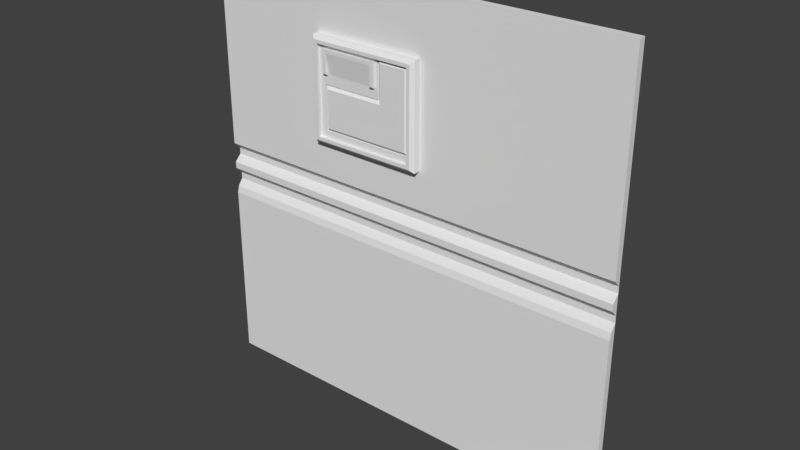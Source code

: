# Source: flight1_6.blend  (saved by Blender 2.78.0; exported with 4.5.12 LTS)
import bpy
from mathutils import Matrix  # noqa: F401  (used for matrix-valued properties, if any)

bpy.ops.wm.read_factory_settings(use_empty=True)
scene = bpy.context.scene
scene.name = 'Scene'

# ---- collections
col_collection_1 = bpy.data.collections.new('Collection 1'); scene.collection.children.link(col_collection_1)

# ---- world
world_world = bpy.data.worlds.new('World'); scene.world = world_world
world_world.color = (0.05088, 0.05088, 0.05088)
world_world.use_sun_shadow = False
world_world.sun_shadow_jitter_overblur = 0.0
world_world.cycles.sampling_method = 'MANUAL'

# ---- meshes
me_flight1_6_meshdata = bpy.data.meshes.new('flight1_6_meshdata')
me_flight1_6_meshdata.from_pydata([(-1.28, 1.24, -1.28), (1.28, 1.24, -1.28), (-1.28, 1.24, 1.28), (1.28, 1.24, 1.28), (-1.28, 1.24, 0.0), (1.28, 1.24, 0.0), (1.28, 1.24, 0.1201), (-1.28, 1.24, 0.1201), (-1.28, 1.24, -0.2007), (1.28, 1.24, -0.2007), (1.28, 1.25, -0.1605), (1.28, 1.28, -0.1204), (1.28, 1.28, -0.08027), (1.28, 1.24, -0.04013), (-1.28, 1.24, -0.04013), (-1.28, 1.28, -0.08027), (-1.28, 1.28, -0.1204), (-1.28, 1.25, -0.1605), (-1.28, 1.28, 0.08006), (-1.28, 1.28, 0.04003), (1.28, 1.28, 0.04003), (1.28, 1.28, 0.08006), (-1.28, 1.28, -1.28), (1.28, 1.28, -1.28), (-1.28, 1.28, 1.28), (1.28, 1.28, 1.28), (0.1199, 1.24, -1.28), (0.1199, 1.24, 1.28), (0.1199, 1.24, 0.0), (0.1199, 1.24, 0.1201), (0.1199, 1.24, -0.2007), (0.1199, 1.25, -0.1605), (0.1199, 1.28, -0.1204), (0.1199, 1.28, -0.08027), (0.1199, 1.24, -0.04013), (0.1199, 1.28, 0.04003), (0.1199, 1.28, 0.08006), (0.1199, 1.28, -1.28), (0.1199, 1.28, 1.28), (-0.5603, 1.24, 1.28), (-0.5603, 1.24, 0.0), (-0.5603, 1.24, 0.1201), (-0.5603, 1.24, -0.2007), (-0.5603, 1.25, -0.1605), (-0.5603, 1.28, -0.1204), (-0.5603, 1.28, -0.08027), (-0.5603, 1.24, -0.04013), (-0.5603, 1.28, 0.04003), (-0.5603, 1.28, 0.08006), (-0.5603, 1.28, 1.28), (-0.5603, 1.24, -1.28), (-0.5603, 1.28, -1.28), (1.28, 1.24, 0.9427), (-1.28, 1.24, 0.9427), (1.28, 1.28, 0.931), (-1.28, 1.28, 0.931), (0.1199, 1.24, 0.9427), (-0.5603, 1.24, 0.9427), (-1.28, 1.24, 0.3416), (1.28, 1.24, 0.3416), (1.28, 1.28, 0.3092), (-1.28, 1.28, 0.3092), (0.1199, 1.24, 0.3416), (-0.5603, 1.24, 0.3416), (0.07994, 1.18, 0.3816), (0.1199, 1.2, 0.3416), (0.1199, 1.2, 0.9427), (0.07994, 1.18, 0.9027), (-0.5603, 1.2, 0.3416), (-0.5203, 1.18, 0.3816), (-0.5203, 1.18, 0.9027), (-0.5603, 1.2, 0.9427), (0.09994, 1.18, 0.9227), (0.09994, 1.18, 0.3616), (-0.5403, 1.18, 0.3616), (-0.5403, 1.18, 0.9227), (0.07994, 1.2, 0.9027), (0.07994, 1.2, 0.3816), (-0.5203, 1.2, 0.3816), (-0.5203, 1.2, 0.9027), (-0.1402, 1.2, 0.882), (-0.4803, 1.2, 0.882), (-0.4803, 1.2, 0.7417), (-0.1402, 1.2, 0.7417), (-0.1602, 1.18, 0.862), (-0.4603, 1.18, 0.862), (-0.1402, 1.18, 0.882), (-0.4803, 1.18, 0.882), (-0.1602, 1.2, 0.7417), (-0.4603, 1.2, 0.7417), (-0.1402, 1.18, 0.7617), (-0.1402, 1.2, 0.7617), (-0.4803, 1.2, 0.7617), (-0.4803, 1.18, 0.7617), (-0.4803, 1.2, 0.3816), (-0.4803, 1.18, 0.3816), (-0.1402, 1.18, 0.3816), (-0.1402, 1.2, 0.3816), (-0.1402, 1.2, 0.6827), (0.07994, 1.2, 0.6827), (-0.5203, 1.18, 0.6827), (0.07994, 1.18, 0.6827), (-0.5203, 1.2, 0.6827), (-0.4803, 1.2, 0.6827), (0.05543, 1.2, 0.4218), (-0.4803, 1.2, 0.4218), (-0.1402, 1.2, 0.4218), (-0.5203, 1.18, 0.4218), (-0.5203, 1.2, 0.4218), (0.07994, 1.2, 0.4218), (0.07994, 1.18, 0.4218), (-0.1203, 1.2, 0.9027), (-0.1203, 1.2, 0.7562), (-0.1203, 1.2, 0.6827), (-0.1203, 1.2, 0.7099), (-0.1203, 1.18, 0.9027), (-0.1402, 1.18, 0.9027), (-0.1402, 1.2, 0.9027), (-0.4803, 1.2, 0.9027), (-0.4803, 1.18, 0.9027), (-0.1034, 1.19, 0.6627), (-0.1203, 1.21, 0.9027), (-0.1003, 1.19, 0.8827), (0.05994, 1.19, 0.8827), (0.07994, 1.21, 0.9027), (0.05994, 1.19, 0.6627), (0.07994, 1.21, 0.6827), (-0.4603, 1.19, 0.6627), (-0.4803, 1.21, 0.6827), (-0.1402, 1.19, 0.6627), (-0.1402, 1.21, 0.6827), (-0.1003, 1.19, 0.6627), (-0.1203, 1.21, 0.6827), (-0.4803, 1.21, 0.4218), (-0.4603, 1.19, 0.4418), (-0.1402, 1.19, 0.4418), (-0.1402, 1.21, 0.4218), (0.05543, 1.21, 0.4218), (0.05543, 1.19, 0.4418), (0.05994, 1.19, 0.4418), (0.07994, 1.21, 0.4218), (-0.1003, 1.19, 0.7099), (-0.1203, 1.21, 0.7099), (-0.1003, 1.19, 0.7562), (-0.1203, 1.21, 0.7562), (-0.4803, 1.187, 0.7417), (-0.4803, 1.18, 0.7484), (-0.1402, 1.18, 0.7484), (-0.1402, 1.187, 0.7417), (-0.1602, 1.187, 0.7417), (-0.1602, 1.18, 0.7484), (-0.4603, 1.18, 0.7484), (-0.4603, 1.187, 0.7417)], [], [(56, 52, 3, 27), (34, 13, 5, 28), (36, 21, 6, 29), (26, 1, 9, 30), (30, 9, 10, 31), (31, 10, 11, 32), (32, 11, 12, 33), (33, 12, 13, 34), (28, 5, 20, 35), (35, 20, 21, 36), (27, 3, 25, 38), (50, 0, 22, 51), (59, 6, 21, 60), (5, 13, 12, 20), (1, 23, 11, 10, 9), (0, 8, 17, 16, 22), (19, 15, 14, 4), (58, 61, 18, 7), (1, 26, 37, 23), (39, 27, 38, 49), (47, 35, 36, 48), (40, 28, 35, 47), (45, 33, 34, 46), (44, 32, 33, 45), (43, 31, 32, 44), (42, 30, 31, 43), (50, 26, 30, 42), (48, 36, 29, 41), (46, 34, 28, 40), (57, 56, 27, 39), (53, 57, 39, 2), (14, 46, 40, 4), (18, 48, 41, 7), (0, 50, 42, 8), (8, 42, 43, 17), (17, 43, 44, 16), (16, 44, 45, 15), (15, 45, 46, 14), (4, 40, 47, 19), (19, 47, 48, 18), (2, 39, 49, 24), (26, 50, 51, 37), (58, 63, 57, 53), (56, 57, 71, 66), (2, 24, 55, 53), (3, 52, 54, 25), (62, 59, 52, 56), (29, 6, 59, 62), (41, 29, 62, 63), (7, 41, 63, 58), (53, 55, 61, 58), (52, 59, 60, 54), (63, 62, 65, 68), (57, 63, 68, 71), (62, 56, 66, 65), (65, 66, 72, 73), (74, 75, 71, 68), (66, 71, 75, 72), (73, 74, 68, 65), (69, 95, 94, 78), (67, 101, 110, 64, 73, 72), (69, 107, 100, 70, 75, 74), (70, 119, 116, 115, 67, 72, 75), (64, 96, 95, 69, 74, 73), (70, 100, 102, 79), (67, 115, 111, 76), (64, 110, 109, 77), (120, 131, 129, 135, 138, 139, 125), (80, 81, 87, 86), (149, 150, 84, 88), (150, 147, 90, 86, 84), (81, 92, 93, 87), (85, 87, 93, 146, 151), (85, 84, 86, 87), (149, 88, 83, 148), (88, 84, 85, 89), (83, 91, 90, 147, 148), (90, 91, 80, 86), (82, 89, 152, 145), (77, 109, 104), (89, 85, 151, 152), (89, 82, 103, 98, 83, 88), (117, 80, 91, 83, 98, 113, 114, 112, 111), (94, 95, 96, 97), (97, 96, 64, 77), (82, 92, 81, 118, 79, 102, 103), (103, 102, 108, 105), (108, 107, 69, 78), (106, 105, 94, 97), (104, 106, 97, 77), (99, 101, 67, 76), (105, 108, 78, 94), (113, 98, 130, 132), (98, 103, 128, 130), (102, 100, 107, 108), (105, 106, 136, 133), (111, 112, 144, 121), (109, 110, 101, 99), (111, 115, 116, 117), (109, 99, 126, 140), (103, 105, 133, 128), (117, 116, 119, 118), (118, 81, 80, 117), (118, 119, 70, 79), (104, 109, 140, 137), (120, 125, 123, 122, 143, 141, 131), (106, 104, 137, 136), (99, 76, 124, 126), (112, 114, 142, 144), (129, 127, 134, 135), (114, 113, 132, 142), (127, 129, 130, 128), (122, 123, 124, 121), (123, 125, 126, 124), (128, 133, 134, 127), (136, 137, 138, 135), (133, 136, 135, 134), (125, 139, 140, 126), (137, 140, 139, 138), (129, 131, 132, 130), (131, 141, 142, 132), (141, 143, 144, 142), (143, 122, 121, 144), (76, 111, 121, 124), (149, 148, 147, 150), (145, 152, 151, 146), (93, 92, 82, 145, 146)])
_uv = me_flight1_6_meshdata.uv_layers.new(name='UVMap')
_uv.uv.foreach_set('vector', [0.5469, 0.8682, 1.0, 0.8682, 1.0, 1.0, 0.5469, 1.0, 0.5469, 0.4843, 1.0, 0.4843, 1.0, 0.5, 0.5469, 0.5, 0.5469, 0.5313, 1.0, 0.5313, 1.0, 0.5469, 0.5469, 0.5469, 0.5469, 0.0, 1.0, 5.153e-08, 1.0, 0.4216, 0.5469, 0.4216, 0.5469, 0.4216, 1.0, 0.4216, 1.0, 0.4373, 0.5469, 0.4373, 0.5469, 0.4373, 1.0, 0.4373, 1.0, 0.453, 0.5469, 0.453, 0.5469, 0.453, 1.0, 0.453, 1.0, 0.4686, 0.5469, 0.4686, 0.5469, 0.4686, 1.0, 0.4686, 1.0, 0.4843, 0.5469, 0.4843, 0.5469, 0.5, 1.0, 0.5, 1.0, 0.5156, 0.5469, 0.5156, 0.5469, 0.5156, 1.0, 0.5156, 1.0, 0.5313, 0.5469, 0.5313, 0.5469, 0.9988, 1.0, 0.9975, 1.0, 0.9975, 0.5469, 0.9975, 0.2812, -0.007382, 0.0, -0.007382, 0.0, -0.007382, 0.2812, -0.007382, 0.9961, 0.6334, 0.9961, 0.5469, 0.9961, 0.5313, 0.9961, 0.6208, 0.9961, 0.5, 0.9961, 0.4843, 0.9961, 0.4686, 0.9961, 0.5156, 0.9961, 0.0, 0.9961, 0.0, 0.9961, 0.453, 0.9961, 0.4373, 0.9961, 0.4216, 0.001953, 0.0, 0.001953, 0.4216, 0.001953, 0.4373, 0.001953, 0.453, 0.001953, 0.0, 0.001953, 0.5156, 0.001953, 0.4686, 0.001953, 0.4843, 0.001953, 0.5, 0.000851, 0.6334, 0.001953, 0.6208, 0.001953, 0.5313, 0.001953, 0.5469, 1.0, -0.007382, 0.5469, -0.007382, 0.5469, -0.007382, 1.0, -0.007382, 0.2812, 0.9988, 0.5469, 0.9988, 0.5469, 0.9975, 0.2812, 0.9975, 0.2812, 0.5156, 0.5469, 0.5156, 0.5469, 0.5313, 0.2812, 0.5313, 0.2812, 0.5, 0.5469, 0.5, 0.5469, 0.5156, 0.2812, 0.5156, 0.2812, 0.4686, 0.5469, 0.4686, 0.5469, 0.4843, 0.2812, 0.4843, 0.2812, 0.453, 0.5469, 0.453, 0.5469, 0.4686, 0.2812, 0.4686, 0.2812, 0.4373, 0.5469, 0.4373, 0.5469, 0.453, 0.2812, 0.453, 0.2812, 0.4216, 0.5469, 0.4216, 0.5469, 0.4373, 0.2812, 0.4373, 0.2812, 5.153e-08, 0.5469, 0.0, 0.5469, 0.4216, 0.2812, 0.4216, 0.2812, 0.5313, 0.5469, 0.5313, 0.5469, 0.5469, 0.2812, 0.5469, 0.2812, 0.4843, 0.5469, 0.4843, 0.5469, 0.5, 0.2812, 0.5, 0.2812, 0.8682, 0.5469, 0.8682, 0.5469, 1.0, 0.2812, 1.0, 0.0, 0.8682, 0.2812, 0.8682, 0.2812, 1.0, 0.0, 1.0, 0.0, 0.4843, 0.2812, 0.4843, 0.2812, 0.5, 0.0, 0.5, 0.0, 0.5313, 0.2812, 0.5313, 0.2812, 0.5469, 0.0, 0.5469, 0.0, 5.153e-08, 0.2812, 5.153e-08, 0.2812, 0.4216, 0.0, 0.4216, 0.0, 0.4216, 0.2812, 0.4216, 0.2812, 0.4373, 0.0, 0.4373, 0.0, 0.4373, 0.2812, 0.4373, 0.2812, 0.453, 0.0, 0.453, 0.0, 0.453, 0.2812, 0.453, 0.2812, 0.4686, 0.0, 0.4686, 0.0, 0.4686, 0.2812, 0.4686, 0.2812, 0.4843, 0.0, 0.4843, 0.0, 0.5, 0.2812, 0.5, 0.2812, 0.5156, 0.0, 0.5156, 0.0, 0.5156, 0.2812, 0.5156, 0.2812, 0.5313, 0.0, 0.5313, 0.0, 0.9975, 0.2812, 0.9988, 0.2812, 0.9975, 0.0, 0.9975, 0.5469, -0.007382, 0.2812, -0.007382, 0.2812, -0.007382, 0.5469, -0.007382, 0.0, 0.6334, 0.2812, 0.6334, 0.2812, 0.8682, 0.0, 0.8682, 0.5465, 0.8649, 0.2836, 0.8649, 0.2836, 0.8649, 0.5465, 0.8649, 0.001953, 1.0, 0.001953, 1.0, 0.001953, 0.8637, 0.001102, 0.8682, 0.9961, 1.0, 0.9961, 0.8682, 0.9961, 0.8637, 0.9961, 1.0, 0.5469, 0.6334, 1.0, 0.6334, 1.0, 0.8682, 0.5469, 0.8682, 0.5469, 0.5469, 1.0, 0.5469, 1.0, 0.6334, 0.5469, 0.6334, 0.2812, 0.5469, 0.5469, 0.5469, 0.5469, 0.6334, 0.2812, 0.6334, 0.0, 0.5469, 0.2812, 0.5469, 0.2812, 0.6334, 0.0, 0.6334, 0.001102, 0.8682, 0.001953, 0.8637, 0.001953, 0.6208, 0.000851, 0.6334, 0.9961, 0.8682, 0.9961, 0.6334, 0.9961, 0.6208, 0.9961, 0.8637, 0.2812, 0.6332, 0.5465, 0.6332, 0.5465, 0.6332, 0.2812, 0.6332, 0.2836, 0.8649, 0.2836, 0.6332, 0.2836, 0.6332, 0.2836, 0.8649, 0.5465, 0.6332, 0.5465, 0.8668, 0.5465, 0.8668, 0.5465, 0.6332, 0.5466, 0.6334, 0.5466, 0.8671, 0.539, 0.8596, 0.539, 0.641, 0.289, 0.641, 0.289, 0.8596, 0.2814, 0.8671, 0.2814, 0.6334, 0.5466, 0.8671, 0.2814, 0.8671, 0.289, 0.8596, 0.539, 0.8596, 0.539, 0.641, 0.289, 0.641, 0.2814, 0.6334, 0.5466, 0.6334, 0.2968, 0.6488, 0.3124, 0.6488, 0.3124, 0.6488, 0.2968, 0.6488, 0.5312, 0.8526, 0.5312, 0.7667, 0.5312, 0.6648, 0.5312, 0.649, 0.539, 0.6412, 0.539, 0.8604, 0.2968, 0.649, 0.2968, 0.6648, 0.2968, 0.7667, 0.2968, 0.8526, 0.289, 0.8604, 0.289, 0.6412, 0.2968, 0.8526, 0.3124, 0.8526, 0.4452, 0.8526, 0.453, 0.8526, 0.5312, 0.8526, 0.539, 0.8604, 0.289, 0.8604, 0.5312, 0.649, 0.4452, 0.649, 0.3124, 0.649, 0.2968, 0.649, 0.289, 0.6412, 0.539, 0.6412, 0.2968, 0.8518, 0.2968, 0.7664, 0.2968, 0.7664, 0.2968, 0.8518, 0.5312, 0.8518, 0.453, 0.8518, 0.453, 0.8518, 0.5312, 0.8518, 0.5312, 0.6488, 0.5312, 0.6645, 0.5312, 0.6645, 0.5312, 0.6488, 0.4596, 0.7589, 0.4608, 0.7589, 0.4452, 0.7589, 0.4452, 0.6726, 0.5217, 0.6726, 0.5234, 0.6726, 0.5234, 0.7589, 0.4452, 0.8437, 0.3124, 0.8437, 0.3124, 0.8437, 0.4452, 0.8437, 0.4383, 0.7891, 0.4384, 0.7917, 0.4384, 0.8366, 0.4383, 0.7891, 0.4384, 0.7924, 0.4452, 0.7923, 0.4452, 0.7975, 0.4452, 0.8445, 0.4384, 0.837, 0.3124, 0.8437, 0.3124, 0.7969, 0.3124, 0.7969, 0.3124, 0.8437, 0.3199, 0.837, 0.3124, 0.8445, 0.3124, 0.7975, 0.3124, 0.7923, 0.3199, 0.7924, 0.3199, 0.837, 0.4384, 0.837, 0.4452, 0.8445, 0.3124, 0.8445, 0.438, 0.7891, 0.4392, 0.7891, 0.4452, 0.7891, 0.4452, 0.7891, 0.4374, 0.7891, 0.4374, 0.8359, 0.3202, 0.8359, 0.3202, 0.7891, 0.4452, 0.7891, 0.4452, 0.7969, 0.4452, 0.7969, 0.4452, 0.7917, 0.4452, 0.7891, 0.4452, 0.7969, 0.4452, 0.7969, 0.4452, 0.8437, 0.4452, 0.8437, 0.3124, 0.7891, 0.3162, 0.7891, 0.3189, 0.7891, 0.3124, 0.7891, 0.5312, 0.649, 0.5312, 0.6648, 0.5217, 0.6648, 0.3202, 0.7891, 0.3202, 0.8366, 0.3202, 0.7917, 0.3202, 0.7891, 0.3202, 0.7897, 0.3124, 0.7897, 0.3124, 0.7667, 0.4452, 0.7667, 0.4452, 0.7897, 0.4374, 0.7897, 0.4452, 0.8526, 0.4452, 0.8445, 0.4452, 0.7975, 0.4452, 0.7897, 0.4452, 0.7667, 0.453, 0.7667, 0.453, 0.7773, 0.453, 0.7954, 0.453, 0.8526, 0.3124, 0.6488, 0.3124, 0.6488, 0.4452, 0.6488, 0.4452, 0.6488, 0.4452, 0.6488, 0.4452, 0.6488, 0.5312, 0.6488, 0.5312, 0.6488, 0.3124, 0.7897, 0.3124, 0.7975, 0.3124, 0.8445, 0.3124, 0.8526, 0.2968, 0.8526, 0.2968, 0.7667, 0.3124, 0.7667, 0.3124, 0.7667, 0.2968, 0.7667, 0.2968, 0.6648, 0.3124, 0.6648, 0.2968, 0.6644, 0.2968, 0.6645, 0.2968, 0.6488, 0.2968, 0.6488, 0.4452, 0.6648, 0.3124, 0.6648, 0.3124, 0.649, 0.4452, 0.649, 0.5217, 0.6648, 0.4452, 0.6648, 0.4452, 0.649, 0.5312, 0.649, 0.5312, 0.7664, 0.5312, 0.7664, 0.5312, 0.8518, 0.5312, 0.8518, 0.3124, 0.6648, 0.2968, 0.6648, 0.2968, 0.649, 0.3124, 0.649, 0.453, 0.7667, 0.4452, 0.7667, 0.4452, 0.7667, 0.453, 0.7667, 0.4452, 0.7667, 0.3124, 0.7667, 0.3124, 0.7667, 0.4452, 0.7667, 0.2968, 0.7664, 0.2968, 0.7664, 0.2968, 0.6645, 0.2968, 0.6644, 0.3124, 0.6648, 0.4452, 0.6648, 0.4452, 0.6648, 0.3124, 0.6648, 0.453, 0.8526, 0.453, 0.7954, 0.453, 0.7954, 0.453, 0.8526, 0.5312, 0.6645, 0.5312, 0.6645, 0.5312, 0.7664, 0.5312, 0.7664, 0.453, 0.8518, 0.453, 0.8518, 0.4452, 0.8518, 0.4452, 0.8518, 0.5312, 0.6648, 0.5312, 0.7667, 0.5312, 0.7667, 0.5312, 0.6648, 0.3124, 0.7667, 0.3124, 0.6648, 0.3124, 0.6648, 0.3124, 0.7667, 0.4452, 0.8518, 0.4452, 0.8518, 0.3124, 0.8518, 0.3124, 0.8518, 0.3124, 0.8526, 0.3124, 0.8445, 0.4452, 0.8445, 0.4452, 0.8526, 0.3124, 0.8518, 0.3124, 0.8518, 0.2968, 0.8518, 0.2968, 0.8518, 0.5217, 0.6648, 0.5312, 0.6648, 0.5312, 0.6648, 0.5217, 0.6648, 0.4596, 0.7589, 0.5234, 0.7589, 0.5234, 0.8448, 0.4608, 0.8448, 0.4608, 0.7954, 0.4608, 0.7773, 0.4608, 0.7589, 0.4452, 0.6648, 0.5217, 0.6648, 0.5217, 0.6648, 0.4452, 0.6648, 0.5312, 0.7667, 0.5312, 0.8526, 0.5312, 0.8526, 0.5312, 0.7667, 0.453, 0.7954, 0.453, 0.7773, 0.453, 0.7773, 0.453, 0.7954, 0.4452, 0.7589, 0.3202, 0.7589, 0.3202, 0.6726, 0.4452, 0.6726, 0.453, 0.7773, 0.453, 0.7667, 0.453, 0.7667, 0.453, 0.7773, 0.3202, 0.7589, 0.4452, 0.7589, 0.4452, 0.7667, 0.3124, 0.7667, 0.4608, 0.8448, 0.5234, 0.8448, 0.5312, 0.8526, 0.453, 0.8526, 0.5234, 0.8448, 0.5234, 0.7589, 0.5312, 0.7667, 0.5312, 0.8526, 0.3124, 0.7667, 0.3124, 0.6648, 0.3202, 0.6726, 0.3202, 0.7589, 0.4452, 0.6648, 0.5217, 0.6648, 0.5217, 0.6726, 0.4452, 0.6726, 0.3124, 0.6648, 0.4452, 0.6648, 0.4452, 0.6726, 0.3202, 0.6726, 0.5234, 0.7589, 0.5234, 0.6726, 0.5312, 0.6648, 0.5312, 0.7667, 0.5217, 0.6648, 0.5312, 0.6648, 0.5234, 0.6726, 0.5217, 0.6726, 0.4452, 0.7589, 0.4608, 0.7589, 0.453, 0.7667, 0.4452, 0.7667, 0.4608, 0.7589, 0.4608, 0.7773, 0.453, 0.7773, 0.453, 0.7667, 0.4608, 0.7773, 0.4608, 0.7954, 0.453, 0.7954, 0.453, 0.7773, 0.4608, 0.7954, 0.4608, 0.8448, 0.453, 0.8526, 0.453, 0.7954, 0.5312, 0.8526, 0.453, 0.8526, 0.453, 0.8526, 0.5312, 0.8526, 0.4522, 0.7978, 0.4525, 0.7978, 0.4525, 0.798, 0.4522, 0.798, 0.4471, 0.7978, 0.4473, 0.7978, 0.4474, 0.798, 0.4471, 0.798, 0.3124, 0.7969, 0.3124, 0.7969, 0.3124, 0.7891, 0.3124, 0.7891, 0.3124, 0.7917])
me_flight1_6_meshdata.use_remesh_preserve_volume = False
me_flight1_6_meshdata.use_remesh_preserve_attributes = False
me_flight1_6_meshdata.use_mirror_vertex_groups = False
me_flight1_6_meshdata.update()

# ---- objects
ob_flight1_6_mesh = bpy.data.objects.new('flight1_6_mesh', me_flight1_6_meshdata)

# ---- transforms, parenting, visibility, modifiers, constraints
ob_flight1_6_mesh.location = (0.0, 0.0, 0.0)
ob_flight1_6_mesh.lineart.crease_threshold = 0.0

# ---- collection membership
col_collection_1.objects.link(ob_flight1_6_mesh)

# ---- scene / render settings (as saved in the file)
scene.frame_start = 1; scene.frame_end = 2; scene.frame_set(1)
scene.render.engine = 'BLENDER_EEVEE_NEXT'
scene.render.resolution_percentage = 50
scene.render.dither_intensity = 0.0
scene.cycles.use_denoising = False
scene.cycles.samples = 128
scene.cycles.sampling_pattern = 'TABULATED_SOBOL'
scene.cycles.light_sampling_threshold = 0.0
scene.cycles.use_adaptive_sampling = False
scene.cycles.use_light_tree = False
scene.cycles.blur_glossy = 0.0
scene.cycles.sample_clamp_indirect = 0.0
scene.view_settings.view_transform = 'Standard'
bpy.context.view_layer.update()

# ---- added for rendering (the .blend has no active camera and no usable light): camera, sun
cam_auto = bpy.data.cameras.new('AutoCamera')
cam_auto.lens = 50.0
cam_auto.sensor_width = 36.0
cam_auto.clip_end = 1000.0
ob_auto_camera = bpy.data.objects.new('AutoCamera', cam_auto)
scene.collection.objects.link(ob_auto_camera)
ob_auto_camera.location = (3.35095, -2.79114, 2.68076)
ob_auto_camera.rotation_euler = (1.09748, -7.21219e-08, 0.694738)
scene.camera = ob_auto_camera
light_auto_sun = bpy.data.lights.new('AutoSun', 'SUN')
light_auto_sun.energy = 3.0
light_auto_sun.angle = 0.0523599
ob_auto_sun = bpy.data.objects.new('AutoSun', light_auto_sun)
scene.collection.objects.link(ob_auto_sun)
ob_auto_sun.rotation_euler = (0.872665, 0.174533, 0.523599)
bpy.context.view_layer.update()
